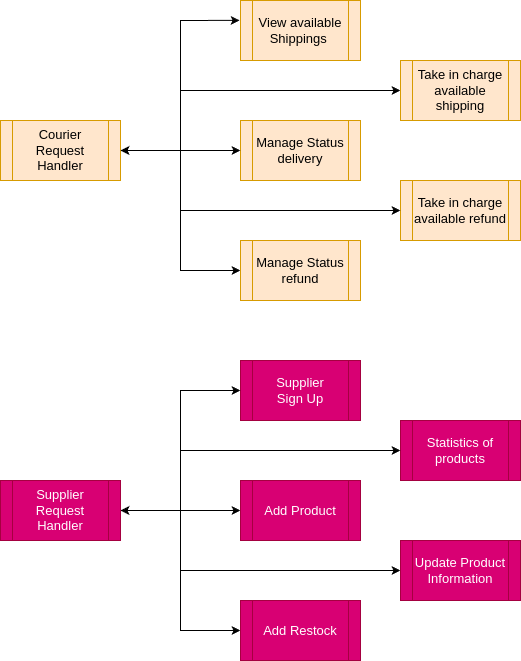

The diagram above was exported from draw.io. Its source (the exported page's mxGraphModel, read from the mxfile embedded in the PNG):
<mxGraphModel dx="-1940" dy="768" grid="1" gridSize="10" guides="1" tooltips="1" connect="1" arrows="1" fold="1" page="0" pageScale="1" pageWidth="850" pageHeight="1100" math="0" shadow="0">
  <root>
    <mxCell id="0" />
    <mxCell id="1" parent="0" />
    <mxCell id="OSKcsUnCrrXkwI4kF-V4-37" style="edgeStyle=orthogonalEdgeStyle;rounded=0;orthogonalLoop=1;jettySize=auto;html=1;exitX=1;exitY=0.5;exitDx=0;exitDy=0;entryX=0;entryY=0.5;entryDx=0;entryDy=0;fontSize=13;" parent="1" source="TbyexNjhsC7XiPC9KE4J-10" target="TbyexNjhsC7XiPC9KE4J-18" edge="1">
      <mxGeometry relative="1" as="geometry" />
    </mxCell>
    <mxCell id="OSKcsUnCrrXkwI4kF-V4-38" style="edgeStyle=orthogonalEdgeStyle;rounded=0;orthogonalLoop=1;jettySize=auto;html=1;exitX=1;exitY=0.5;exitDx=0;exitDy=0;entryX=0;entryY=0.5;entryDx=0;entryDy=0;fontSize=13;" parent="1" source="TbyexNjhsC7XiPC9KE4J-10" target="TbyexNjhsC7XiPC9KE4J-22" edge="1">
      <mxGeometry relative="1" as="geometry">
        <Array as="points">
          <mxPoint x="5180" y="1230" />
          <mxPoint x="5180" y="1170" />
        </Array>
      </mxGeometry>
    </mxCell>
    <mxCell id="TbyexNjhsC7XiPC9KE4J-10" value="&lt;div style=&quot;font-size: 13px;&quot;&gt;Courier&lt;/div&gt;&lt;div style=&quot;font-size: 13px;&quot;&gt;Request&lt;/div&gt;&lt;div style=&quot;font-size: 13px;&quot;&gt;Handler&lt;br style=&quot;font-size: 13px;&quot;&gt;&lt;/div&gt;" style="shape=process;whiteSpace=wrap;html=1;backgroundOutline=1;fillColor=#ffe6cc;strokeColor=#d79b00;fontSize=13;" parent="1" vertex="1">
      <mxGeometry x="5000" y="1200" width="120" height="60" as="geometry" />
    </mxCell>
    <mxCell id="TbyexNjhsC7XiPC9KE4J-11" value="&lt;div style=&quot;font-size: 13px;&quot;&gt;View available Shippings&amp;nbsp;&lt;/div&gt;" style="shape=process;whiteSpace=wrap;html=1;backgroundOutline=1;fillColor=#ffe6cc;strokeColor=#D79B00;strokeWidth=1;fontSize=13;" parent="1" vertex="1">
      <mxGeometry x="5240" y="1080" width="120" height="60" as="geometry" />
    </mxCell>
    <mxCell id="TbyexNjhsC7XiPC9KE4J-13" value="Statistics of products" style="shape=process;whiteSpace=wrap;html=1;backgroundOutline=1;fillColor=#d80073;fontColor=#ffffff;strokeColor=#A50040;strokeWidth=1;fontSize=13;" parent="1" vertex="1">
      <mxGeometry x="5400" y="1500" width="120" height="60" as="geometry" />
    </mxCell>
    <mxCell id="TbyexNjhsC7XiPC9KE4J-15" value="Manage Status delivery" style="shape=process;whiteSpace=wrap;html=1;backgroundOutline=1;fillColor=#ffe6cc;strokeColor=#D79B00;strokeWidth=1;fontSize=13;" parent="1" vertex="1">
      <mxGeometry x="5240" y="1200" width="120" height="60" as="geometry" />
    </mxCell>
    <mxCell id="TbyexNjhsC7XiPC9KE4J-16" value="Supplier&lt;div&gt;Sign Up&lt;/div&gt;" style="shape=process;whiteSpace=wrap;html=1;backgroundOutline=1;fillColor=#d80073;fontColor=#ffffff;strokeColor=#A50040;strokeWidth=1;fontSize=13;" parent="1" vertex="1">
      <mxGeometry x="5240" y="1440" width="120" height="60" as="geometry" />
    </mxCell>
    <mxCell id="TbyexNjhsC7XiPC9KE4J-18" value="Manage Status refund" style="shape=process;whiteSpace=wrap;html=1;backgroundOutline=1;fillColor=#ffe6cc;strokeColor=#D79B00;strokeWidth=1;fontSize=13;" parent="1" vertex="1">
      <mxGeometry x="5240" y="1320" width="120" height="60" as="geometry" />
    </mxCell>
    <mxCell id="OSKcsUnCrrXkwI4kF-V4-39" style="edgeStyle=orthogonalEdgeStyle;rounded=0;orthogonalLoop=1;jettySize=auto;html=1;exitX=1;exitY=0.5;exitDx=0;exitDy=0;fontSize=13;" parent="1" source="TbyexNjhsC7XiPC9KE4J-21" target="TbyexNjhsC7XiPC9KE4J-39" edge="1">
      <mxGeometry relative="1" as="geometry" />
    </mxCell>
    <mxCell id="OSKcsUnCrrXkwI4kF-V4-40" style="edgeStyle=orthogonalEdgeStyle;rounded=0;orthogonalLoop=1;jettySize=auto;html=1;exitX=1;exitY=0.5;exitDx=0;exitDy=0;entryX=0;entryY=0.5;entryDx=0;entryDy=0;fontSize=13;" parent="1" source="TbyexNjhsC7XiPC9KE4J-21" target="TbyexNjhsC7XiPC9KE4J-16" edge="1">
      <mxGeometry relative="1" as="geometry" />
    </mxCell>
    <mxCell id="OSKcsUnCrrXkwI4kF-V4-41" style="edgeStyle=orthogonalEdgeStyle;rounded=0;orthogonalLoop=1;jettySize=auto;html=1;exitX=1;exitY=0.5;exitDx=0;exitDy=0;entryX=0;entryY=0.5;entryDx=0;entryDy=0;fontSize=13;" parent="1" source="TbyexNjhsC7XiPC9KE4J-21" target="TbyexNjhsC7XiPC9KE4J-13" edge="1">
      <mxGeometry relative="1" as="geometry">
        <Array as="points">
          <mxPoint x="5180" y="1590" />
          <mxPoint x="5180" y="1530" />
        </Array>
      </mxGeometry>
    </mxCell>
    <mxCell id="OSKcsUnCrrXkwI4kF-V4-42" style="edgeStyle=orthogonalEdgeStyle;rounded=0;orthogonalLoop=1;jettySize=auto;html=1;exitX=1;exitY=0.5;exitDx=0;exitDy=0;entryX=0;entryY=0.5;entryDx=0;entryDy=0;fontSize=13;" parent="1" source="TbyexNjhsC7XiPC9KE4J-21" target="TbyexNjhsC7XiPC9KE4J-28" edge="1">
      <mxGeometry relative="1" as="geometry">
        <Array as="points">
          <mxPoint x="5180" y="1590" />
          <mxPoint x="5180" y="1650" />
        </Array>
      </mxGeometry>
    </mxCell>
    <mxCell id="OSKcsUnCrrXkwI4kF-V4-43" style="edgeStyle=orthogonalEdgeStyle;rounded=0;orthogonalLoop=1;jettySize=auto;html=1;exitX=1;exitY=0.5;exitDx=0;exitDy=0;entryX=0;entryY=0.5;entryDx=0;entryDy=0;fontSize=13;startArrow=classic;startFill=1;" parent="1" source="TbyexNjhsC7XiPC9KE4J-21" target="TbyexNjhsC7XiPC9KE4J-36" edge="1">
      <mxGeometry relative="1" as="geometry" />
    </mxCell>
    <mxCell id="TbyexNjhsC7XiPC9KE4J-21" value="&lt;div style=&quot;font-size: 13px;&quot;&gt;Supplier&lt;/div&gt;&lt;div style=&quot;font-size: 13px;&quot;&gt;Request&lt;/div&gt;&lt;div style=&quot;font-size: 13px;&quot;&gt;Handler&lt;br style=&quot;font-size: 13px;&quot;&gt;&lt;/div&gt;" style="shape=process;whiteSpace=wrap;html=1;backgroundOutline=1;fillColor=#d80073;fontColor=#ffffff;strokeColor=#A50040;fontSize=13;" parent="1" vertex="1">
      <mxGeometry x="5000" y="1560" width="120" height="60" as="geometry" />
    </mxCell>
    <mxCell id="TbyexNjhsC7XiPC9KE4J-22" value="&lt;div style=&quot;font-size: 13px;&quot;&gt;Take in charge available shipping&lt;/div&gt;" style="shape=process;whiteSpace=wrap;html=1;backgroundOutline=1;fillColor=#ffe6cc;strokeColor=#D79B00;strokeWidth=1;fontSize=13;" parent="1" vertex="1">
      <mxGeometry x="5400" y="1140" width="120" height="60" as="geometry" />
    </mxCell>
    <mxCell id="TbyexNjhsC7XiPC9KE4J-28" value="Update Product Information" style="shape=process;whiteSpace=wrap;html=1;backgroundOutline=1;fillColor=#d80073;fontColor=#ffffff;strokeColor=#A50040;strokeWidth=1;fontSize=13;" parent="1" vertex="1">
      <mxGeometry x="5400" y="1620" width="120" height="60" as="geometry" />
    </mxCell>
    <mxCell id="TbyexNjhsC7XiPC9KE4J-31" style="rounded=0;orthogonalLoop=1;jettySize=auto;html=1;startArrow=classic;startFill=1;entryX=-0.008;entryY=0.331;entryDx=0;entryDy=0;entryPerimeter=0;edgeStyle=orthogonalEdgeStyle;fontSize=13;" parent="1" source="TbyexNjhsC7XiPC9KE4J-10" target="TbyexNjhsC7XiPC9KE4J-11" edge="1">
      <mxGeometry relative="1" as="geometry">
        <mxPoint x="5120" y="1260" as="sourcePoint" />
        <mxPoint x="5240" y="1060" as="targetPoint" />
      </mxGeometry>
    </mxCell>
    <mxCell id="TbyexNjhsC7XiPC9KE4J-33" style="rounded=0;orthogonalLoop=1;jettySize=auto;html=1;startArrow=classic;startFill=1;entryX=0;entryY=0.5;entryDx=0;entryDy=0;edgeStyle=orthogonalEdgeStyle;fontSize=13;" parent="1" source="TbyexNjhsC7XiPC9KE4J-10" target="TbyexNjhsC7XiPC9KE4J-15" edge="1">
      <mxGeometry relative="1" as="geometry">
        <mxPoint x="5120" y="1259.97" as="sourcePoint" />
        <mxPoint x="5245" y="1260" as="targetPoint" />
      </mxGeometry>
    </mxCell>
    <mxCell id="TbyexNjhsC7XiPC9KE4J-36" value="&lt;div style=&quot;font-size: 13px;&quot;&gt;Add Restock&lt;/div&gt;" style="shape=process;whiteSpace=wrap;html=1;backgroundOutline=1;fillColor=#d80073;fontColor=#ffffff;strokeColor=#A50040;strokeWidth=1;fontSize=13;" parent="1" vertex="1">
      <mxGeometry x="5240" y="1680" width="120" height="60" as="geometry" />
    </mxCell>
    <mxCell id="TbyexNjhsC7XiPC9KE4J-39" value="&lt;div style=&quot;font-size: 13px;&quot;&gt;Add Product&lt;/div&gt;" style="shape=process;whiteSpace=wrap;html=1;backgroundOutline=1;fillColor=#d80073;fontColor=#ffffff;strokeColor=#A50040;strokeWidth=1;fontSize=13;" parent="1" vertex="1">
      <mxGeometry x="5240" y="1560" width="120" height="60" as="geometry" />
    </mxCell>
    <mxCell id="TbyexNjhsC7XiPC9KE4J-40" value="Take in charge available refund" style="shape=process;whiteSpace=wrap;html=1;backgroundOutline=1;fillColor=#ffe6cc;strokeColor=#D79B00;strokeWidth=1;fontSize=13;" parent="1" vertex="1">
      <mxGeometry x="5400" y="1260" width="120" height="60" as="geometry" />
    </mxCell>
    <mxCell id="TbyexNjhsC7XiPC9KE4J-41" value="" style="endArrow=classic;startArrow=classic;html=1;rounded=0;edgeStyle=orthogonalEdgeStyle;fontSize=13;" parent="1" source="TbyexNjhsC7XiPC9KE4J-40" target="TbyexNjhsC7XiPC9KE4J-10" edge="1">
      <mxGeometry width="50" height="50" relative="1" as="geometry">
        <mxPoint x="5119.999999999999" y="1260" as="sourcePoint" />
        <mxPoint x="5170" y="1460" as="targetPoint" />
        <Array as="points">
          <mxPoint x="5180" y="1290" />
          <mxPoint x="5180" y="1230" />
        </Array>
      </mxGeometry>
    </mxCell>
  </root>
</mxGraphModel>